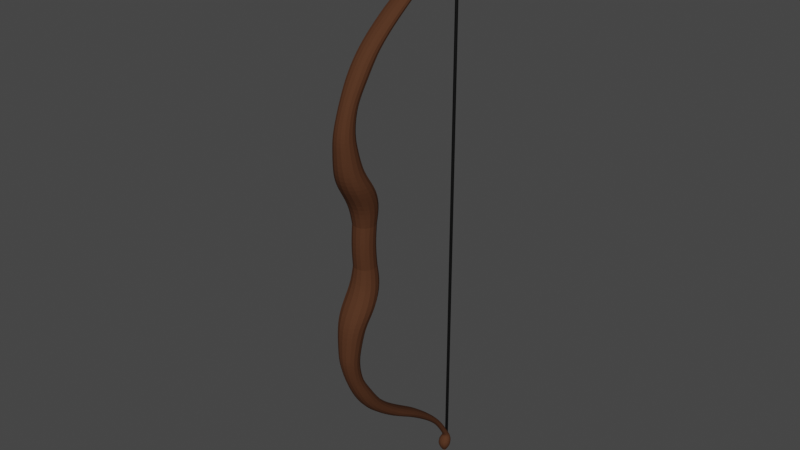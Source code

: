 # Source: bow.blend  (saved by Blender 2.82.7; exported with 4.5.12 LTS)
import bpy
from mathutils import Matrix  # noqa: F401  (used for matrix-valued properties, if any)

bpy.ops.wm.read_factory_settings(use_empty=True)
scene = bpy.context.scene
scene.name = 'Scene'

# ---- collections
col_collection = bpy.data.collections.new('Collection'); scene.collection.children.link(col_collection)

# ---- materials (node trees are filled in below, after node groups)
mat_material_002 = bpy.data.materials.new('Material.002')
mat_material_002.use_transparent_shadow = False
mat_material_001 = bpy.data.materials.new('Material.001')
mat_material_001.use_transparent_shadow = False

# ---- material node trees
mat_material_002.use_nodes = True; mat_material_002.node_tree.nodes.clear()
_N = mat_material_002.node_tree.nodes; _L = mat_material_002.node_tree.links
n0 = _N.new('ShaderNodeOutputMaterial'); n0.name = 'Material Output'; n0.location = (300, 300)
n1 = _N.new('ShaderNodeBsdfPrincipled'); n1.name = 'Principled BSDF'; n1.location = (10, 300)
n1.distribution = 'GGX'
n1.subsurface_method = 'BURLEY'
n1.inputs[0].default_value = (0.08353, 0.03404, 0.01658, 1.0)
n1.inputs[1].default_value = 0.1083
n1.inputs[2].default_value = 0.8917
n1.inputs[3].default_value = 1.45
n1.inputs[13].default_value = 0.09167
n1.inputs[20].default_value = 0.0
n1.inputs[27].default_value = (0.0, 0.0, 0.0, 1.0)
n1.inputs[28].default_value = 1.0
_L.new(n1.outputs[0], n0.inputs[0])
n0.is_active_output = True
mat_material_001.use_nodes = True; mat_material_001.node_tree.nodes.clear()
_N = mat_material_001.node_tree.nodes; _L = mat_material_001.node_tree.links
n0 = _N.new('ShaderNodeOutputMaterial'); n0.name = 'Material Output'; n0.location = (300, 300)
n1 = _N.new('ShaderNodeBsdfPrincipled'); n1.name = 'Principled BSDF'; n1.location = (10, 300)
n1.distribution = 'GGX'
n1.subsurface_method = 'BURLEY'
n1.inputs[0].default_value = (0.0, 0.0, 0.0, 1.0)
n1.inputs[3].default_value = 1.45
n1.inputs[27].default_value = (0.0, 0.0, 0.0, 1.0)
n1.inputs[28].default_value = 1.0
_L.new(n1.outputs[0], n0.inputs[0])
n0.is_active_output = True

# ---- world
world_world = bpy.data.worlds.new('World'); scene.world = world_world
world_world.use_nodes = True; world_world.node_tree.nodes.clear()
_N = world_world.node_tree.nodes; _L = world_world.node_tree.links
n0 = _N.new('ShaderNodeOutputWorld'); n0.name = 'World Output'; n0.location = (300, 300)
n1 = _N.new('ShaderNodeBackground'); n1.name = 'Background'; n1.location = (10, 300)
n1.inputs[0].default_value = (0.05088, 0.05088, 0.05088, 1.0)
_L.new(n1.outputs[0], n0.inputs[0])
n0.is_active_output = True
world_world.color = (0.05088, 0.05088, 0.05088)
world_world.use_sun_shadow = False
world_world.sun_shadow_jitter_overblur = 0.0

# ---- meshes
me_cube_001 = bpy.data.meshes.new('Cube.001')
me_cube_001.from_pydata([(-0.3883, -0.3225, 0.6996), (-0.3883, 0.4542, 0.6996), (0.3883, -0.3225, 0.6996), (0.3883, 0.4542, 0.6996), (-0.3831, -0.3831, 0.0), (-0.3831, 0.3831, 0.0), (0.3831, 0.3831, 0.0), (0.3831, -0.3831, 0.0), (-0.4817, -0.4173, 1.329), (-0.4817, 0.5461, 1.329), (0.4817, -0.4173, 1.329), (0.4817, 0.5461, 1.329), (-0.5716, -0.8469, 1.986), (-0.5716, 0.2963, 1.986), (0.5716, -0.8469, 1.986), (0.5716, 0.2963, 1.986), (-0.46, -1.048, 2.518), (-0.46, -0.1283, 2.518), (0.46, -1.048, 2.518), (0.46, -0.1283, 2.518), (-0.3798, -1.068, 3.245), (-0.3798, -0.3085, 3.245), (0.3798, -1.068, 3.245), (0.3798, -0.3085, 3.245), (-0.3343, -1.069, 3.694), (-0.3343, -0.4007, 3.694), (0.3343, -1.069, 3.694), (0.3343, -0.4007, 3.694), (-0.2921, -0.9071, 4.267), (-0.2921, -0.3229, 4.267), (0.2921, -0.9071, 4.267), (0.2921, -0.3229, 4.267), (-0.2921, -0.7406, 4.69), (-0.2921, -0.1564, 4.69), (0.2921, -0.7406, 4.69), (0.2921, -0.1564, 4.69), (-0.3313, -0.5167, 5.15), (-0.3313, 0.1459, 5.15), (0.3313, -0.5167, 5.15), (0.3313, 0.1459, 5.15), (-0.3339, -0.1863, 5.662), (-0.3339, 0.4816, 5.662), (0.3339, -0.1863, 5.662), (0.3339, 0.4816, 5.662), (-0.3339, 0.2001, 6.082), (-0.3339, 0.8679, 6.082), (0.3339, 0.2001, 6.082), (0.3339, 0.8679, 6.082), (-0.3339, 0.7196, 6.508), (-0.3339, 1.387, 6.508), (0.3339, 0.7196, 6.508), (0.3339, 1.387, 6.508), (-0.3339, 1.269, 6.905), (-0.3339, 1.937, 6.905), (0.3339, 1.269, 6.905), (0.3339, 1.937, 6.905), (-0.3075, 1.825, 7.241), (-0.3075, 2.44, 7.241), (0.3075, 1.825, 7.241), (0.3075, 2.44, 7.241), (-0.2408, 2.468, 7.671), (-0.2408, 2.95, 7.671), (0.2408, 2.468, 7.671), (0.2408, 2.95, 7.671), (-0.177, 3.155, 8.2), (-0.177, 3.509, 8.2), (0.177, 3.155, 8.2), (0.177, 3.509, 8.2), (-0.117, 3.704, 8.707), (-0.117, 3.938, 8.707), (0.117, 3.704, 8.707), (0.117, 3.938, 8.707), (-0.117, 4.061, 9.293), (-0.117, 4.295, 9.293), (0.117, 4.061, 9.293), (0.117, 4.295, 9.293), (-0.117, 4.157, 9.444), (-0.117, 4.391, 9.444), (0.117, 4.157, 9.444), (0.117, 4.391, 9.444), (-0.2329, 3.969, 9.598), (-0.2329, 4.435, 9.598), (0.2329, 3.969, 9.598), (0.2329, 4.435, 9.598), (-0.2329, 3.94, 9.826), (-0.2329, 4.406, 9.826), (0.2329, 3.94, 9.826), (0.2329, 4.406, 9.826), (-0.08444, 4.095, 10.04), (-0.08444, 4.264, 10.04), (0.08444, 4.095, 10.04), (0.08444, 4.264, 10.04)], [], [(4, 0, 1, 5), (5, 1, 3, 6), (6, 3, 2, 7), (7, 2, 0, 4), (3, 1, 0, 2), (1, 3, 11, 9), (3, 2, 10, 11), (0, 1, 9, 8), (2, 0, 8, 10), (9, 11, 15, 13), (11, 10, 14, 15), (8, 9, 13, 12), (10, 8, 12, 14), (15, 14, 18, 19), (12, 13, 17, 16), (14, 12, 16, 18), (13, 15, 19, 17), (17, 19, 23, 21), (19, 18, 22, 23), (16, 17, 21, 20), (18, 16, 20, 22), (23, 22, 26, 27), (20, 21, 25, 24), (22, 20, 24, 26), (21, 23, 27, 25), (27, 26, 30, 31), (24, 25, 29, 28), (26, 24, 28, 30), (25, 27, 31, 29), (30, 28, 32, 34), (29, 31, 35, 33), (31, 30, 34, 35), (28, 29, 33, 32), (35, 34, 38, 39), (32, 33, 37, 36), (34, 32, 36, 38), (33, 35, 39, 37), (36, 37, 41, 40), (38, 36, 40, 42), (37, 39, 43, 41), (39, 38, 42, 43), (42, 40, 44, 46), (41, 43, 47, 45), (43, 42, 46, 47), (40, 41, 45, 44), (47, 46, 50, 51), (44, 45, 49, 48), (46, 44, 48, 50), (45, 47, 51, 49), (50, 48, 52, 54), (49, 51, 55, 53), (51, 50, 54, 55), (48, 49, 53, 52), (53, 55, 59, 57), (55, 54, 58, 59), (52, 53, 57, 56), (54, 52, 56, 58), (59, 58, 62, 63), (56, 57, 61, 60), (58, 56, 60, 62), (57, 59, 63, 61), (62, 60, 64, 66), (61, 63, 67, 65), (63, 62, 66, 67), (60, 61, 65, 64), (67, 66, 70, 71), (64, 65, 69, 68), (66, 64, 68, 70), (65, 67, 71, 69), (71, 70, 74, 75), (68, 69, 73, 72), (70, 68, 72, 74), (69, 71, 75, 73), (74, 72, 76, 78), (73, 75, 79, 77), (75, 74, 78, 79), (72, 73, 77, 76), (79, 78, 82, 83), (76, 77, 81, 80), (78, 76, 80, 82), (77, 79, 83, 81), (80, 81, 85, 84), (82, 80, 84, 86), (81, 83, 87, 85), (83, 82, 86, 87), (86, 84, 88, 90), (85, 87, 91, 89), (87, 86, 90, 91), (84, 85, 89, 88)])
_uv = me_cube_001.uv_layers.new(name='UVMap')
_uv.uv.foreach_set('vector', [0.5, 0.0, 0.625, 0.0, 0.625, 0.25, 0.5, 0.25, 0.5, 0.25, 0.625, 0.25, 0.625, 0.5, 0.5, 0.5, 0.5, 0.5, 0.625, 0.5, 0.625, 0.75, 0.5, 0.75, 0.5, 0.75, 0.625, 0.75, 0.625, 1.0, 0.5, 1.0, 0.625, 0.5, 0.875, 0.5, 0.875, 0.75, 0.625, 0.75, 0.625, 0.25, 0.625, 0.5, 0.625, 0.5, 0.625, 0.25, 0.625, 0.5, 0.625, 0.75, 0.625, 0.75, 0.625, 0.5, 0.625, 0.0, 0.625, 0.25, 0.625, 0.25, 0.625, 0.0, 0.625, 0.75, 0.625, 1.0, 0.625, 1.0, 0.625, 0.75, 0.625, 0.25, 0.625, 0.5, 0.625, 0.5, 0.625, 0.25, 0.625, 0.5, 0.625, 0.75, 0.625, 0.75, 0.625, 0.5, 0.625, 0.0, 0.625, 0.25, 0.625, 0.25, 0.625, 0.0, 0.625, 0.75, 0.625, 1.0, 0.625, 1.0, 0.625, 0.75, 0.625, 0.5, 0.625, 0.75, 0.625, 0.75, 0.625, 0.5, 0.625, 0.0, 0.625, 0.25, 0.625, 0.25, 0.625, 0.0, 0.625, 0.75, 0.625, 1.0, 0.625, 1.0, 0.625, 0.75, 0.625, 0.25, 0.625, 0.5, 0.625, 0.5, 0.625, 0.25, 0.625, 0.25, 0.625, 0.5, 0.625, 0.5, 0.625, 0.25, 0.625, 0.5, 0.625, 0.75, 0.625, 0.75, 0.625, 0.5, 0.625, 0.0, 0.625, 0.25, 0.625, 0.25, 0.625, 0.0, 0.625, 0.75, 0.625, 1.0, 0.625, 1.0, 0.625, 0.75, 0.625, 0.5, 0.625, 0.75, 0.625, 0.75, 0.625, 0.5, 0.625, 0.0, 0.625, 0.25, 0.625, 0.25, 0.625, 0.0, 0.625, 0.75, 0.625, 1.0, 0.625, 1.0, 0.625, 0.75, 0.625, 0.25, 0.625, 0.5, 0.625, 0.5, 0.625, 0.25, 0.625, 0.5, 0.625, 0.75, 0.625, 0.75, 0.625, 0.5, 0.625, 0.0, 0.625, 0.25, 0.625, 0.25, 0.625, 0.0, 0.625, 0.75, 0.625, 1.0, 0.625, 1.0, 0.625, 0.75, 0.625, 0.25, 0.625, 0.5, 0.625, 0.5, 0.625, 0.25, 0.625, 0.75, 0.625, 1.0, 0.625, 1.0, 0.625, 0.75, 0.625, 0.25, 0.625, 0.5, 0.625, 0.5, 0.625, 0.25, 0.625, 0.5, 0.625, 0.75, 0.625, 0.75, 0.625, 0.5, 0.625, 0.0, 0.625, 0.25, 0.625, 0.25, 0.625, 0.0, 0.625, 0.5, 0.625, 0.75, 0.625, 0.75, 0.625, 0.5, 0.625, 0.0, 0.625, 0.25, 0.625, 0.25, 0.625, 0.0, 0.625, 0.75, 0.625, 1.0, 0.625, 1.0, 0.625, 0.75, 0.625, 0.25, 0.625, 0.5, 0.625, 0.5, 0.625, 0.25, 0.625, 0.0, 0.625, 0.25, 0.625, 0.25, 0.625, 0.0, 0.625, 0.75, 0.625, 1.0, 0.625, 1.0, 0.625, 0.75, 0.625, 0.25, 0.625, 0.5, 0.625, 0.5, 0.625, 0.25, 0.625, 0.5, 0.625, 0.75, 0.625, 0.75, 0.625, 0.5, 0.625, 0.75, 0.625, 1.0, 0.625, 1.0, 0.625, 0.75, 0.625, 0.25, 0.625, 0.5, 0.625, 0.5, 0.625, 0.25, 0.625, 0.5, 0.625, 0.75, 0.625, 0.75, 0.625, 0.5, 0.625, 0.0, 0.625, 0.25, 0.625, 0.25, 0.625, 0.0, 0.625, 0.5, 0.625, 0.75, 0.625, 0.75, 0.625, 0.5, 0.625, 0.0, 0.625, 0.25, 0.625, 0.25, 0.625, 0.0, 0.625, 0.75, 0.625, 1.0, 0.625, 1.0, 0.625, 0.75, 0.625, 0.25, 0.625, 0.5, 0.625, 0.5, 0.625, 0.25, 0.625, 0.75, 0.625, 1.0, 0.625, 1.0, 0.625, 0.75, 0.625, 0.25, 0.625, 0.5, 0.625, 0.5, 0.625, 0.25, 0.625, 0.5, 0.625, 0.75, 0.625, 0.75, 0.625, 0.5, 0.625, 0.0, 0.625, 0.25, 0.625, 0.25, 0.625, 0.0, 0.625, 0.25, 0.625, 0.5, 0.625, 0.5, 0.625, 0.25, 0.625, 0.5, 0.625, 0.75, 0.625, 0.75, 0.625, 0.5, 0.625, 0.0, 0.625, 0.25, 0.625, 0.25, 0.625, 0.0, 0.625, 0.75, 0.625, 1.0, 0.625, 1.0, 0.625, 0.75, 0.625, 0.5, 0.625, 0.75, 0.625, 0.75, 0.625, 0.5, 0.625, 0.0, 0.625, 0.25, 0.625, 0.25, 0.625, 0.0, 0.625, 0.75, 0.625, 1.0, 0.625, 1.0, 0.625, 0.75, 0.625, 0.25, 0.625, 0.5, 0.625, 0.5, 0.625, 0.25, 0.625, 0.75, 0.625, 1.0, 0.625, 1.0, 0.625, 0.75, 0.625, 0.25, 0.625, 0.5, 0.625, 0.5, 0.625, 0.25, 0.625, 0.5, 0.625, 0.75, 0.625, 0.75, 0.625, 0.5, 0.625, 0.0, 0.625, 0.25, 0.625, 0.25, 0.625, 0.0, 0.625, 0.5, 0.625, 0.75, 0.625, 0.75, 0.625, 0.5, 0.625, 0.0, 0.625, 0.25, 0.625, 0.25, 0.625, 0.0, 0.625, 0.75, 0.625, 1.0, 0.625, 1.0, 0.625, 0.75, 0.625, 0.25, 0.625, 0.5, 0.625, 0.5, 0.625, 0.25, 0.625, 0.5, 0.625, 0.75, 0.625, 0.75, 0.625, 0.5, 0.625, 0.0, 0.625, 0.25, 0.625, 0.25, 0.625, 0.0, 0.625, 0.75, 0.625, 1.0, 0.625, 1.0, 0.625, 0.75, 0.625, 0.25, 0.625, 0.5, 0.625, 0.5, 0.625, 0.25, 0.625, 0.75, 0.625, 1.0, 0.625, 1.0, 0.625, 0.75, 0.625, 0.25, 0.625, 0.5, 0.625, 0.5, 0.625, 0.25, 0.625, 0.5, 0.625, 0.75, 0.625, 0.75, 0.625, 0.5, 0.625, 0.0, 0.625, 0.25, 0.625, 0.25, 0.625, 0.0, 0.625, 0.5, 0.625, 0.75, 0.625, 0.75, 0.625, 0.5, 0.625, 0.0, 0.625, 0.25, 0.625, 0.25, 0.625, 0.0, 0.625, 0.75, 0.625, 1.0, 0.625, 1.0, 0.625, 0.75, 0.625, 0.25, 0.625, 0.5, 0.625, 0.5, 0.625, 0.25, 0.625, 0.0, 0.625, 0.25, 0.625, 0.25, 0.625, 0.0, 0.625, 0.75, 0.625, 1.0, 0.625, 1.0, 0.625, 0.75, 0.625, 0.25, 0.625, 0.5, 0.625, 0.5, 0.625, 0.25, 0.625, 0.5, 0.625, 0.75, 0.625, 0.75, 0.625, 0.5, 0.625, 0.75, 0.625, 1.0, 0.625, 1.0, 0.625, 0.75, 0.625, 0.25, 0.625, 0.5, 0.625, 0.5, 0.625, 0.25, 0.625, 0.5, 0.625, 0.75, 0.625, 0.75, 0.625, 0.5, 0.625, 0.0, 0.625, 0.25, 0.625, 0.25, 0.625, 0.0])
me_cube_001.materials.append(mat_material_002)
me_cube_001.use_remesh_fix_poles = True
me_cube_001.use_remesh_preserve_attributes = False
me_cube_001.use_mirror_vertex_groups = False
me_cube_001.update()
me_cylinder_005 = bpy.data.meshes.new('Cylinder.005')
me_cylinder_005.from_pydata([(4.945e-08, 0.04913, 7.68), (0.01553, 0.04604, 7.68), (0.02869, 0.03725, 7.68), (0.03749, 0.02408, 7.68), (0.04058, 0.008553, 7.68), (0.03749, -0.006976, 7.68), (0.02869, -0.02014, 7.68), (0.01553, -0.02894, 7.68), (5.558e-08, -0.03203, 7.68), (-0.01553, -0.02894, 7.68), (-0.02869, -0.02014, 7.68), (-0.03749, -0.006976, 7.68), (-0.04058, 0.008553, 7.68), (-0.03749, 0.02408, 7.68), (-0.02869, 0.03725, 7.68), (-0.01553, 0.04604, 7.68), (4.945e-08, 0.04913, 0.0), (0.01553, 0.04604, 0.0), (0.02869, 0.03725, 0.0), (0.03749, 0.02408, 0.0), (0.04058, 0.008553, 0.0), (0.03749, -0.006976, 0.0), (0.02869, -0.02014, 0.0), (0.01553, -0.02894, 0.0), (5.558e-08, -0.03203, 0.0), (-0.01553, -0.02894, 0.0), (-0.02869, -0.02014, 0.0), (-0.03749, -0.006976, 0.0), (-0.04058, 0.008553, 0.0), (-0.03749, 0.02408, 0.0), (-0.02869, 0.03725, 0.0), (-0.01553, 0.04604, 0.0)], [], [(16, 0, 1, 17), (17, 1, 2, 18), (18, 2, 3, 19), (19, 3, 4, 20), (20, 4, 5, 21), (21, 5, 6, 22), (22, 6, 7, 23), (23, 7, 8, 24), (24, 8, 9, 25), (25, 9, 10, 26), (26, 10, 11, 27), (27, 11, 12, 28), (28, 12, 13, 29), (29, 13, 14, 30), (1, 0, 15, 14, 13, 12, 11, 10, 9, 8, 7, 6, 5, 4, 3, 2), (30, 14, 15, 31), (31, 15, 0, 16)])
_uv = me_cylinder_005.uv_layers.new(name='UVMap')
_uv.uv.foreach_set('vector', [1.0, 0.75, 1.0, 1.0, 0.9375, 1.0, 0.9375, 0.75, 0.9375, 0.75, 0.9375, 1.0, 0.875, 1.0, 0.875, 0.75, 0.875, 0.75, 0.875, 1.0, 0.8125, 1.0, 0.8125, 0.75, 0.8125, 0.75, 0.8125, 1.0, 0.75, 1.0, 0.75, 0.75, 0.75, 0.75, 0.75, 1.0, 0.6875, 1.0, 0.6875, 0.75, 0.6875, 0.75, 0.6875, 1.0, 0.625, 1.0, 0.625, 0.75, 0.625, 0.75, 0.625, 1.0, 0.5625, 1.0, 0.5625, 0.75, 0.5625, 0.75, 0.5625, 1.0, 0.5, 1.0, 0.5, 0.75, 0.5, 0.75, 0.5, 1.0, 0.4375, 1.0, 0.4375, 0.75, 0.4375, 0.75, 0.4375, 1.0, 0.375, 1.0, 0.375, 0.75, 0.375, 0.75, 0.375, 1.0, 0.3125, 1.0, 0.3125, 0.75, 0.3125, 0.75, 0.3125, 1.0, 0.25, 1.0, 0.25, 0.75, 0.25, 0.75, 0.25, 1.0, 0.1875, 1.0, 0.1875, 0.75, 0.1875, 0.75, 0.1875, 1.0, 0.125, 1.0, 0.125, 0.75, 0.3418, 0.4717, 0.25, 0.49, 0.1582, 0.4717, 0.08029, 0.4197, 0.02827, 0.3418, 0.01, 0.25, 0.02827, 0.1582, 0.08029, 0.08029, 0.1582, 0.02827, 0.25, 0.01, 0.3418, 0.02827, 0.4197, 0.08029, 0.4717, 0.1582, 0.49, 0.25, 0.4717, 0.3418, 0.4197, 0.4197, 0.125, 0.75, 0.125, 1.0, 0.0625, 1.0, 0.0625, 0.75, 0.0625, 0.75, 0.0625, 1.0, 0.0, 1.0, 0.0, 0.75])
me_cylinder_005.materials.append(mat_material_001)
me_cylinder_005.use_remesh_fix_poles = True
me_cylinder_005.use_remesh_preserve_attributes = False
me_cylinder_005.use_mirror_vertex_groups = False
me_cylinder_005.update()

# ---- objects
ob_cube = bpy.data.objects.new('Cube', me_cube_001)
ob_cylinder = bpy.data.objects.new('Cylinder', me_cylinder_005)

# ---- transforms, parenting, visibility, modifiers, constraints
ob_cube.location = (0.0, -2.389, 0.0)
ob_cube.scale = (0.7926, 0.7926, 0.7926)
ob_cube.lineart.crease_threshold = 0.0
_m = ob_cube.modifiers.new('Mirror', 'MIRROR')
_m.use_axis = (False, False, True)
_m.use_clip = True
_m = ob_cube.modifiers.new('Subdivision', 'SUBSURF')
_m.uv_smooth = 'PRESERVE_CORNERS'
_m.show_only_control_edges = False
ob_cylinder.location = (0.0, 1.004, 0.0)
ob_cylinder.lineart.crease_threshold = 0.0
_m = ob_cylinder.modifiers.new('Mirror', 'MIRROR')
_m.use_axis = (False, False, True)
_m.use_clip = True

# ---- collection membership
col_collection.objects.link(ob_cube)
col_collection.objects.link(ob_cylinder)

# ---- scene / render settings (as saved in the file)
scene.frame_start = 1; scene.frame_end = 250; scene.frame_set(1)
scene.render.engine = 'BLENDER_EEVEE_NEXT'
scene.cycles.use_denoising = False
scene.cycles.samples = 128
scene.cycles.sampling_pattern = 'TABULATED_SOBOL'
scene.cycles.use_adaptive_sampling = False
scene.cycles.use_light_tree = False
scene.view_settings.view_transform = 'Filmic'
bpy.context.view_layer.update()

# ---- added for rendering (the .blend has no active camera and no usable light): camera, sun
cam_auto = bpy.data.cameras.new('AutoCamera')
cam_auto.lens = 50.0
cam_auto.sensor_width = 36.0
cam_auto.clip_end = 1000.0
ob_auto_camera = bpy.data.objects.new('AutoCamera', cam_auto)
scene.collection.objects.link(ob_auto_camera)
ob_auto_camera.location = (15.2899, -19.403, 12.2319)
ob_auto_camera.rotation_euler = (1.09748, -7.21219e-08, 0.694738)
scene.camera = ob_auto_camera
light_auto_sun = bpy.data.lights.new('AutoSun', 'SUN')
light_auto_sun.energy = 3.0
light_auto_sun.angle = 0.0523599
ob_auto_sun = bpy.data.objects.new('AutoSun', light_auto_sun)
scene.collection.objects.link(ob_auto_sun)
ob_auto_sun.rotation_euler = (0.872665, 0.174533, 0.523599)
bpy.context.view_layer.update()
